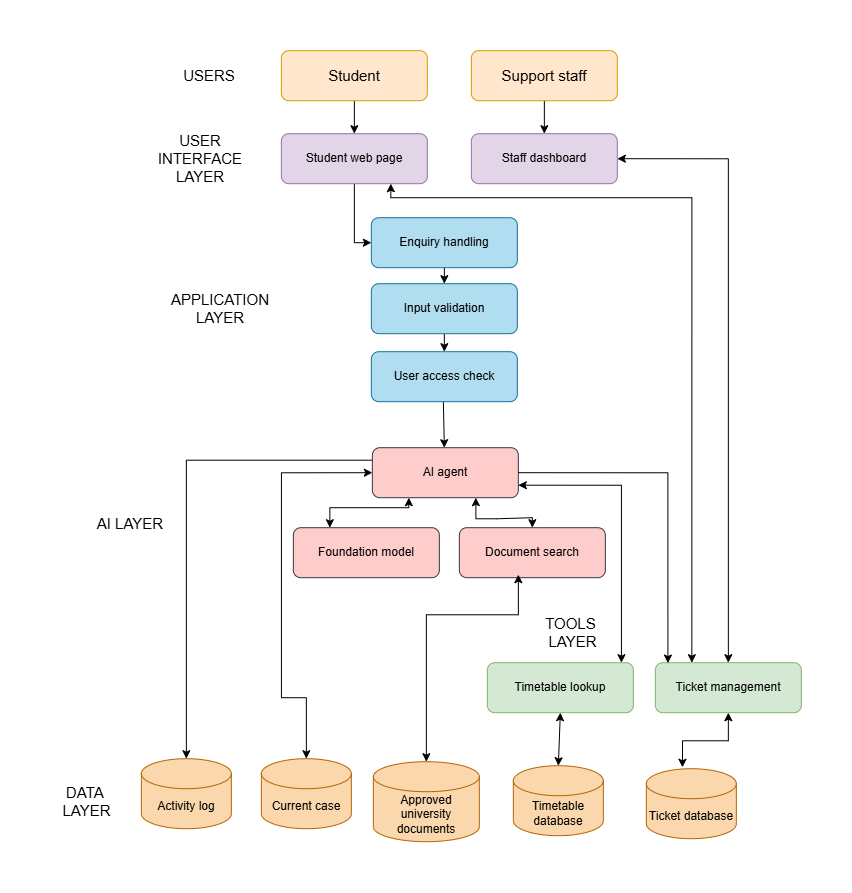

The diagram above was exported from draw.io. Its source (the exported page's mxGraphModel, read from the mxfile embedded in the PNG):
<mxGraphModel dx="1585" dy="1012" grid="1" gridSize="10" guides="1" tooltips="1" connect="1" arrows="1" fold="1" page="1" pageScale="1" pageWidth="827" pageHeight="1169" background="light-dark(#ffffff, #121212)" math="0" shadow="0">
  <root>
    <mxCell id="0" />
    <mxCell id="1" parent="0" />
    <mxCell id="L598VVH7tqir9BbFZ0f_-32" edge="1" parent="1" source="L598VVH7tqir9BbFZ0f_-2" style="edgeStyle=none;rounded=0;orthogonalLoop=1;jettySize=auto;html=1;exitX=0.5;exitY=1;exitDx=0;exitDy=0;entryX=0.5;entryY=0;entryDx=0;entryDy=0;" target="L598VVH7tqir9BbFZ0f_-4">
      <mxGeometry relative="1" as="geometry" />
    </mxCell>
    <mxCell id="L598VVH7tqir9BbFZ0f_-2" parent="1" style="rounded=1;whiteSpace=wrap;html=1;imageWidth=30;fillColor=#ffe6cc;strokeColor=#d79b00;" value="&lt;font style=&quot;font-size: 15px;&quot;&gt;Student&lt;/font&gt;" vertex="1">
      <mxGeometry height="50" width="146" x="250" y="73" as="geometry" />
    </mxCell>
    <mxCell id="L598VVH7tqir9BbFZ0f_-33" edge="1" parent="1" source="L598VVH7tqir9BbFZ0f_-3" style="edgeStyle=none;rounded=0;orthogonalLoop=1;jettySize=auto;html=1;exitX=0.5;exitY=1;exitDx=0;exitDy=0;entryX=0.5;entryY=0;entryDx=0;entryDy=0;" target="L598VVH7tqir9BbFZ0f_-5">
      <mxGeometry relative="1" as="geometry" />
    </mxCell>
    <mxCell id="L598VVH7tqir9BbFZ0f_-3" parent="1" style="rounded=1;whiteSpace=wrap;html=1;imageWidth=30;fillColor=#ffe6cc;strokeColor=#d79b00;" value="&lt;font style=&quot;font-size: 15px;&quot;&gt;Support staff&lt;/font&gt;" vertex="1">
      <mxGeometry height="50" width="146" x="440" y="73" as="geometry" />
    </mxCell>
    <mxCell id="L598VVH7tqir9BbFZ0f_-34" edge="1" parent="1" source="L598VVH7tqir9BbFZ0f_-4" style="edgeStyle=none;rounded=0;orthogonalLoop=1;jettySize=auto;html=1;exitX=0.5;exitY=1;exitDx=0;exitDy=0;entryX=0;entryY=0.5;entryDx=0;entryDy=0;" target="L598VVH7tqir9BbFZ0f_-6">
      <mxGeometry relative="1" as="geometry">
        <Array as="points">
          <mxPoint x="323" y="265" />
        </Array>
      </mxGeometry>
    </mxCell>
    <mxCell id="L598VVH7tqir9BbFZ0f_-50" edge="1" parent="1" source="L598VVH7tqir9BbFZ0f_-4" style="edgeStyle=orthogonalEdgeStyle;rounded=0;orthogonalLoop=1;jettySize=auto;html=1;exitX=0.75;exitY=1;exitDx=0;exitDy=0;entryX=0.25;entryY=0;entryDx=0;entryDy=0;startArrow=classic;startFill=1;" target="L598VVH7tqir9BbFZ0f_-18">
      <mxGeometry relative="1" as="geometry">
        <Array as="points">
          <mxPoint x="359.53" y="220.07" />
          <mxPoint x="660.47" y="220.07" />
        </Array>
        <mxPoint x="320" y="196" as="sourcePoint" />
        <mxPoint x="669.6179999999999" y="678.6000000000001" as="targetPoint" />
      </mxGeometry>
    </mxCell>
    <mxCell id="L598VVH7tqir9BbFZ0f_-4" parent="1" style="rounded=1;whiteSpace=wrap;html=1;imageWidth=30;fillColor=#e1d5e7;strokeColor=#9673a6;" value="Student web page" vertex="1">
      <mxGeometry height="50" width="146" x="250" y="156" as="geometry" />
    </mxCell>
    <mxCell id="L598VVH7tqir9BbFZ0f_-51" edge="1" parent="1" source="L598VVH7tqir9BbFZ0f_-5" style="edgeStyle=orthogonalEdgeStyle;rounded=0;orthogonalLoop=1;jettySize=auto;html=1;exitX=1;exitY=0.5;exitDx=0;exitDy=0;entryX=0.5;entryY=0;entryDx=0;entryDy=0;startArrow=classic;startFill=1;" target="L598VVH7tqir9BbFZ0f_-18">
      <mxGeometry relative="1" as="geometry" />
    </mxCell>
    <mxCell id="L598VVH7tqir9BbFZ0f_-5" parent="1" style="rounded=1;whiteSpace=wrap;html=1;imageWidth=30;fillColor=#e1d5e7;strokeColor=#9673a6;" value="Staff dashboard" vertex="1">
      <mxGeometry height="50" width="146" x="440" y="156" as="geometry" />
    </mxCell>
    <mxCell id="L598VVH7tqir9BbFZ0f_-7" parent="1" style="shape=cylinder3;whiteSpace=wrap;html=1;boundedLbl=1;backgroundOutline=1;size=15;fillColor=#fad7ac;strokeColor=#b46504;" value="Activity log" vertex="1">
      <mxGeometry height="70" width="90" x="110" y="781" as="geometry" />
    </mxCell>
    <mxCell id="L598VVH7tqir9BbFZ0f_-35" edge="1" parent="1" source="L598VVH7tqir9BbFZ0f_-6" style="edgeStyle=none;rounded=0;orthogonalLoop=1;jettySize=auto;html=1;exitX=0.5;exitY=1;exitDx=0;exitDy=0;entryX=0.5;entryY=0;entryDx=0;entryDy=0;" target="L598VVH7tqir9BbFZ0f_-12">
      <mxGeometry relative="1" as="geometry" />
    </mxCell>
    <mxCell id="L598VVH7tqir9BbFZ0f_-6" parent="1" style="rounded=1;whiteSpace=wrap;html=1;imageWidth=30;fillColor=#b1ddf0;strokeColor=#10739e;" value="Enquiry handling" vertex="1">
      <mxGeometry height="50" width="146" x="340" y="240" as="geometry" />
    </mxCell>
    <mxCell id="L598VVH7tqir9BbFZ0f_-8" parent="1" style="shape=cylinder3;whiteSpace=wrap;html=1;boundedLbl=1;backgroundOutline=1;size=15;fillColor=#fad7ac;strokeColor=#b46504;" value="Current case" vertex="1">
      <mxGeometry height="70" width="90" x="230" y="781" as="geometry" />
    </mxCell>
    <mxCell id="L598VVH7tqir9BbFZ0f_-9" parent="1" style="shape=cylinder3;whiteSpace=wrap;html=1;boundedLbl=1;backgroundOutline=1;size=15;fillColor=#fad7ac;strokeColor=#b46504;" value="Ticket database" vertex="1">
      <mxGeometry height="70" width="90" x="615" y="791" as="geometry" />
    </mxCell>
    <mxCell id="L598VVH7tqir9BbFZ0f_-10" parent="1" style="shape=cylinder3;whiteSpace=wrap;html=1;boundedLbl=1;backgroundOutline=1;size=15;fillColor=#fad7ac;strokeColor=#b46504;" value="Timetable database" vertex="1">
      <mxGeometry height="70" width="90" x="482" y="788" as="geometry" />
    </mxCell>
    <mxCell id="L598VVH7tqir9BbFZ0f_-11" parent="1" style="shape=cylinder3;whiteSpace=wrap;html=1;boundedLbl=1;backgroundOutline=1;size=15;fillColor=#fad7ac;strokeColor=#b46504;" value="Approved university documents" vertex="1">
      <mxGeometry height="80" width="106" x="342" y="784" as="geometry" />
    </mxCell>
    <mxCell id="L598VVH7tqir9BbFZ0f_-36" edge="1" parent="1" source="L598VVH7tqir9BbFZ0f_-12" style="edgeStyle=none;rounded=0;orthogonalLoop=1;jettySize=auto;html=1;exitX=0.5;exitY=1;exitDx=0;exitDy=0;entryX=0.5;entryY=0;entryDx=0;entryDy=0;" target="L598VVH7tqir9BbFZ0f_-13">
      <mxGeometry relative="1" as="geometry" />
    </mxCell>
    <mxCell id="L598VVH7tqir9BbFZ0f_-12" parent="1" style="rounded=1;whiteSpace=wrap;html=1;imageWidth=30;fillColor=#b1ddf0;strokeColor=#10739e;" value="Input validation" vertex="1">
      <mxGeometry height="50" width="146" x="340" y="306" as="geometry" />
    </mxCell>
    <mxCell id="L598VVH7tqir9BbFZ0f_-37" edge="1" parent="1" style="edgeStyle=none;rounded=0;orthogonalLoop=1;jettySize=auto;html=1;exitX=0.5;exitY=1;exitDx=0;exitDy=0;entryX=0.5;entryY=0;entryDx=0;entryDy=0;">
      <mxGeometry relative="1" as="geometry">
        <mxPoint x="412" y="424" as="sourcePoint" />
        <mxPoint x="413" y="470" as="targetPoint" />
      </mxGeometry>
    </mxCell>
    <mxCell id="L598VVH7tqir9BbFZ0f_-13" parent="1" style="rounded=1;whiteSpace=wrap;html=1;imageWidth=30;fillColor=#b1ddf0;strokeColor=#10739e;" value="User access check" vertex="1">
      <mxGeometry height="50" width="146" x="340" y="374" as="geometry" />
    </mxCell>
    <mxCell id="L598VVH7tqir9BbFZ0f_-42" edge="1" parent="1" source="L598VVH7tqir9BbFZ0f_-14" style="edgeStyle=orthogonalEdgeStyle;rounded=0;orthogonalLoop=1;jettySize=auto;html=1;exitX=0.25;exitY=0;exitDx=0;exitDy=0;startArrow=classic;startFill=1;entryX=0.25;entryY=1;entryDx=0;entryDy=0;" target="L598VVH7tqir9BbFZ0f_-15">
      <mxGeometry relative="1" as="geometry">
        <Array as="points">
          <mxPoint x="298.47" y="530.07" />
          <mxPoint x="377.53" y="530.07" />
        </Array>
        <mxPoint x="340" y="510" as="targetPoint" />
      </mxGeometry>
    </mxCell>
    <mxCell id="L598VVH7tqir9BbFZ0f_-14" parent="1" style="rounded=1;whiteSpace=wrap;html=1;imageWidth=30;fillColor=#ffcccc;strokeColor=#36393d;" value="Foundation model" vertex="1">
      <mxGeometry height="50" width="146" x="262" y="550" as="geometry" />
    </mxCell>
    <mxCell id="L598VVH7tqir9BbFZ0f_-40" edge="1" parent="1" source="L598VVH7tqir9BbFZ0f_-15" style="edgeStyle=none;rounded=0;orthogonalLoop=1;jettySize=auto;html=1;exitX=0;exitY=0.25;exitDx=0;exitDy=0;entryX=0.5;entryY=0;entryDx=0;entryDy=0;entryPerimeter=0;" target="L598VVH7tqir9BbFZ0f_-7">
      <mxGeometry relative="1" as="geometry">
        <Array as="points">
          <mxPoint x="155" y="482.5" />
        </Array>
        <mxPoint x="120" y="500" as="targetPoint" />
      </mxGeometry>
    </mxCell>
    <mxCell id="L598VVH7tqir9BbFZ0f_-47" edge="1" parent="1" source="L598VVH7tqir9BbFZ0f_-15" style="edgeStyle=orthogonalEdgeStyle;rounded=0;orthogonalLoop=1;jettySize=auto;html=1;exitX=0;exitY=0.5;exitDx=0;exitDy=0;startArrow=classic;startFill=1;entryX=0.5;entryY=0;entryDx=0;entryDy=0;entryPerimeter=0;" target="L598VVH7tqir9BbFZ0f_-8">
      <mxGeometry relative="1" as="geometry">
        <Array as="points">
          <mxPoint x="250.08" y="495.08" />
          <mxPoint x="250.08" y="720" />
          <mxPoint x="275" y="720" />
        </Array>
        <mxPoint x="270" y="780" as="targetPoint" />
      </mxGeometry>
    </mxCell>
    <mxCell id="L598VVH7tqir9BbFZ0f_-53" edge="1" parent="1" source="L598VVH7tqir9BbFZ0f_-15" style="edgeStyle=orthogonalEdgeStyle;rounded=0;orthogonalLoop=1;jettySize=auto;html=1;exitX=1;exitY=0.75;exitDx=0;exitDy=0;startArrow=classic;startFill=1;" target="L598VVH7tqir9BbFZ0f_-17">
      <mxGeometry relative="1" as="geometry">
        <Array as="points">
          <mxPoint x="590.07" y="507.53" />
        </Array>
      </mxGeometry>
    </mxCell>
    <mxCell id="L598VVH7tqir9BbFZ0f_-15" parent="1" style="rounded=1;whiteSpace=wrap;html=1;imageWidth=30;fillColor=#ffcccc;strokeColor=#36393d;" value="AI agent" vertex="1">
      <mxGeometry height="50" width="146" x="341" y="470" as="geometry" />
    </mxCell>
    <mxCell id="L598VVH7tqir9BbFZ0f_-16" parent="1" style="rounded=1;whiteSpace=wrap;html=1;imageWidth=30;fillColor=#ffcccc;strokeColor=#36393d;" value="Document search" vertex="1">
      <mxGeometry height="50" width="146" x="428" y="550" as="geometry" />
    </mxCell>
    <mxCell id="L598VVH7tqir9BbFZ0f_-17" parent="1" style="rounded=1;whiteSpace=wrap;html=1;imageWidth=30;fillColor=#d5e8d4;strokeColor=#82b366;" value="Timetable lookup" vertex="1">
      <mxGeometry height="50" width="146" x="456" y="685" as="geometry" />
    </mxCell>
    <mxCell id="L598VVH7tqir9BbFZ0f_-18" parent="1" style="rounded=1;whiteSpace=wrap;html=1;imageWidth=30;fillColor=#d5e8d4;strokeColor=#82b366;" value="Ticket management" vertex="1">
      <mxGeometry height="50" width="146" x="624" y="685" as="geometry" />
    </mxCell>
    <mxCell id="L598VVH7tqir9BbFZ0f_-25" parent="1" style="text;html=1;whiteSpace=wrap;strokeColor=none;fillColor=none;align=center;verticalAlign=middle;rounded=0;" value="&lt;font style=&quot;font-size: 15px;&quot;&gt;USERS&lt;/font&gt;" vertex="1">
      <mxGeometry height="30" width="60" x="148" y="83" as="geometry" />
    </mxCell>
    <mxCell id="L598VVH7tqir9BbFZ0f_-26" parent="1" style="text;html=1;whiteSpace=wrap;strokeColor=none;fillColor=none;align=center;verticalAlign=middle;rounded=0;" value="&lt;font style=&quot;font-size: 15px;&quot;&gt;DATA&amp;nbsp;&lt;/font&gt;&lt;div&gt;&lt;font style=&quot;font-size: 15px;&quot;&gt;LAYER&lt;/font&gt;&lt;/div&gt;" vertex="1">
      <mxGeometry height="30" width="73" x="19" y="809" as="geometry" />
    </mxCell>
    <mxCell id="L598VVH7tqir9BbFZ0f_-27" parent="1" style="text;html=1;whiteSpace=wrap;strokeColor=none;fillColor=none;align=center;verticalAlign=middle;rounded=0;" value="&lt;font style=&quot;font-size: 15px;&quot;&gt;TOOLS&amp;nbsp;&lt;/font&gt;&lt;div&gt;&lt;font style=&quot;font-size: 15px;&quot;&gt;LAYER&lt;/font&gt;&lt;/div&gt;" vertex="1">
      <mxGeometry height="30" width="85" x="499" y="640" as="geometry" />
    </mxCell>
    <mxCell id="L598VVH7tqir9BbFZ0f_-28" parent="1" style="text;html=1;whiteSpace=wrap;strokeColor=none;fillColor=none;align=center;verticalAlign=middle;rounded=0;" value="&lt;font style=&quot;font-size: 15px;&quot;&gt;AI LAYER&lt;/font&gt;" vertex="1">
      <mxGeometry height="30" width="90" x="54" y="531" as="geometry" />
    </mxCell>
    <mxCell id="L598VVH7tqir9BbFZ0f_-29" parent="1" style="text;html=1;whiteSpace=wrap;strokeColor=none;fillColor=none;align=center;verticalAlign=middle;rounded=0;" value="&lt;font style=&quot;font-size: 15px;&quot;&gt;APPLICATION LAYER&lt;/font&gt;" vertex="1">
      <mxGeometry height="30" width="90" x="144" y="316" as="geometry" />
    </mxCell>
    <mxCell id="L598VVH7tqir9BbFZ0f_-30" parent="1" style="text;html=1;whiteSpace=wrap;strokeColor=none;fillColor=none;align=center;verticalAlign=middle;rounded=0;" value="&lt;font style=&quot;font-size: 15px;&quot;&gt;USER INTERFACE LAYER&lt;/font&gt;" vertex="1">
      <mxGeometry height="30" width="90" x="124" y="166" as="geometry" />
    </mxCell>
    <mxCell id="L598VVH7tqir9BbFZ0f_-39" edge="1" parent="1" style="edgeStyle=orthogonalEdgeStyle;rounded=0;orthogonalLoop=1;jettySize=auto;html=1;exitX=0.5;exitY=1;exitDx=0;exitDy=0;entryX=0.5;entryY=0;entryDx=0;entryDy=0;startArrow=classic;startFill=1;" target="L598VVH7tqir9BbFZ0f_-16">
      <mxGeometry relative="1" as="geometry">
        <Array as="points">
          <mxPoint x="444.47" y="541" />
          <mxPoint x="465.53" y="541" />
          <mxPoint x="507" y="540.07" />
        </Array>
        <mxPoint x="444.5" y="520" as="sourcePoint" />
        <mxPoint x="371.5" y="550" as="targetPoint" />
      </mxGeometry>
    </mxCell>
    <mxCell id="L598VVH7tqir9BbFZ0f_-41" edge="1" parent="1" style="edgeStyle=orthogonalEdgeStyle;rounded=0;orthogonalLoop=1;jettySize=auto;html=1;exitX=0.5;exitY=1;exitDx=0;exitDy=0;entryX=0.5;entryY=0;entryDx=0;entryDy=0;entryPerimeter=0;startArrow=classic;startFill=1;" target="L598VVH7tqir9BbFZ0f_-11">
      <mxGeometry relative="1" as="geometry">
        <Array as="points">
          <mxPoint x="487" y="637.08" />
          <mxPoint x="395" y="637.08" />
        </Array>
        <mxPoint x="487" y="596.93" as="sourcePoint" />
        <mxPoint x="375" y="780.93" as="targetPoint" />
      </mxGeometry>
    </mxCell>
    <mxCell id="L598VVH7tqir9BbFZ0f_-44" edge="1" parent="1" source="L598VVH7tqir9BbFZ0f_-17" style="edgeStyle=none;rounded=0;orthogonalLoop=1;jettySize=auto;html=1;startArrow=classic;startFill=1;exitX=0.5;exitY=1;exitDx=0;exitDy=0;entryX=0.5;entryY=0;entryDx=0;entryDy=0;entryPerimeter=0;" target="L598VVH7tqir9BbFZ0f_-10">
      <mxGeometry relative="1" as="geometry">
        <Array as="points" />
        <mxPoint x="550" y="736.6" as="sourcePoint" />
        <mxPoint x="550" y="790" as="targetPoint" />
      </mxGeometry>
    </mxCell>
    <mxCell id="L598VVH7tqir9BbFZ0f_-45" edge="1" parent="1" source="L598VVH7tqir9BbFZ0f_-18" style="edgeStyle=orthogonalEdgeStyle;rounded=0;orthogonalLoop=1;jettySize=auto;html=1;exitX=0.5;exitY=1;exitDx=0;exitDy=0;entryX=0.401;entryY=-0.02;entryDx=0;entryDy=0;entryPerimeter=0;startArrow=classic;startFill=1;" target="L598VVH7tqir9BbFZ0f_-9">
      <mxGeometry relative="1" as="geometry" />
    </mxCell>
    <mxCell id="L598VVH7tqir9BbFZ0f_-52" edge="1" parent="1" source="L598VVH7tqir9BbFZ0f_-15" style="edgeStyle=orthogonalEdgeStyle;rounded=0;orthogonalLoop=1;jettySize=auto;html=1;exitX=1;exitY=0.5;exitDx=0;exitDy=0;entryX=0.086;entryY=0.008;entryDx=0;entryDy=0;entryPerimeter=0;" target="L598VVH7tqir9BbFZ0f_-18">
      <mxGeometry relative="1" as="geometry" />
    </mxCell>
  </root>
</mxGraphModel>